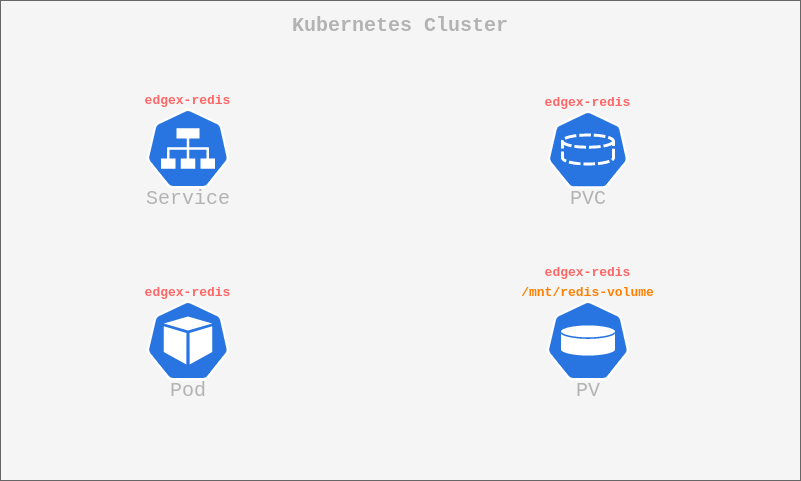

The diagram above was exported from draw.io. Its source (the exported page's mxGraphModel, read from the mxfile embedded in the PNG):
<mxGraphModel dx="1422" dy="781" grid="1" gridSize="10" guides="1" tooltips="1" connect="1" arrows="1" fold="1" page="1" pageScale="1" pageWidth="850" pageHeight="1100" math="0" shadow="0">
  <root>
    <mxCell id="6U7gn1idxueAERgj1n7W-0" />
    <mxCell id="6U7gn1idxueAERgj1n7W-1" parent="6U7gn1idxueAERgj1n7W-0" />
    <mxCell id="6U7gn1idxueAERgj1n7W-2" value="" style="rounded=0;whiteSpace=wrap;html=1;fillColor=#f5f5f5;strokeColor=#666666;fontColor=#333333;" vertex="1" parent="6U7gn1idxueAERgj1n7W-1">
      <mxGeometry x="40" y="80" width="800" height="480" as="geometry" />
    </mxCell>
    <mxCell id="6U7gn1idxueAERgj1n7W-3" value="Kubernetes Cluster" style="text;html=1;strokeColor=none;fillColor=none;align=center;verticalAlign=middle;whiteSpace=wrap;rounded=0;fontFamily=Courier New;fontStyle=1;fontSize=20;fontColor=#B3B3B3;" vertex="1" parent="6U7gn1idxueAERgj1n7W-1">
      <mxGeometry x="310" y="90" width="260" height="30" as="geometry" />
    </mxCell>
    <mxCell id="x42nJCQiBNmTRT1ojF4g-30" value="" style="group" vertex="1" connectable="0" parent="6U7gn1idxueAERgj1n7W-1">
      <mxGeometry x="150" y="360" width="155" height="120" as="geometry" />
    </mxCell>
    <mxCell id="x42nJCQiBNmTRT1ojF4g-15" value="" style="group" vertex="1" connectable="0" parent="x42nJCQiBNmTRT1ojF4g-30">
      <mxGeometry x="32.5" y="20" width="90" height="100" as="geometry" />
    </mxCell>
    <mxCell id="x42nJCQiBNmTRT1ojF4g-3" value="" style="html=1;dashed=0;whitespace=wrap;fillColor=#2875E2;strokeColor=#ffffff;points=[[0.005,0.63,0],[0.1,0.2,0],[0.9,0.2,0],[0.5,0,0],[0.995,0.63,0],[0.72,0.99,0],[0.5,1,0],[0.28,0.99,0]];shape=mxgraph.kubernetes.icon;prIcon=pod;fontFamily=Courier New;fontSize=20;fontColor=#B3B3B3;" vertex="1" parent="x42nJCQiBNmTRT1ojF4g-15">
      <mxGeometry width="90" height="80" as="geometry" />
    </mxCell>
    <mxCell id="x42nJCQiBNmTRT1ojF4g-9" value="Pod" style="text;html=1;strokeColor=none;fillColor=none;align=center;verticalAlign=middle;whiteSpace=wrap;rounded=0;fontFamily=Courier New;fontSize=20;fontColor=#B3B3B3;" vertex="1" parent="x42nJCQiBNmTRT1ojF4g-15">
      <mxGeometry x="25" y="80" width="40" height="20" as="geometry" />
    </mxCell>
    <mxCell id="x42nJCQiBNmTRT1ojF4g-28" value="&lt;font style=&quot;font-size: 13px&quot; color=&quot;#ff6666&quot;&gt;&lt;b&gt;edgex-redis&lt;/b&gt;&lt;/font&gt;" style="text;html=1;strokeColor=none;fillColor=none;align=center;verticalAlign=middle;whiteSpace=wrap;rounded=0;fontFamily=Courier New;fontSize=20;fontColor=#B3B3B3;" vertex="1" parent="x42nJCQiBNmTRT1ojF4g-30">
      <mxGeometry width="155" height="20" as="geometry" />
    </mxCell>
    <mxCell id="x42nJCQiBNmTRT1ojF4g-33" value="" style="group" vertex="1" connectable="0" parent="6U7gn1idxueAERgj1n7W-1">
      <mxGeometry x="550" y="170" width="155" height="118" as="geometry" />
    </mxCell>
    <mxCell id="x42nJCQiBNmTRT1ojF4g-21" value="" style="group" vertex="1" connectable="0" parent="x42nJCQiBNmTRT1ojF4g-33">
      <mxGeometry x="32.5" y="20" width="90" height="98" as="geometry" />
    </mxCell>
    <mxCell id="x42nJCQiBNmTRT1ojF4g-8" value="" style="html=1;dashed=0;whitespace=wrap;fillColor=#2875E2;strokeColor=#ffffff;points=[[0.005,0.63,0],[0.1,0.2,0],[0.9,0.2,0],[0.5,0,0],[0.995,0.63,0],[0.72,0.99,0],[0.5,1,0],[0.28,0.99,0]];shape=mxgraph.kubernetes.icon;prIcon=pvc;fontFamily=Courier New;fontSize=20;fontColor=#B3B3B3;" vertex="1" parent="x42nJCQiBNmTRT1ojF4g-21">
      <mxGeometry width="90" height="78" as="geometry" />
    </mxCell>
    <mxCell id="x42nJCQiBNmTRT1ojF4g-13" value="PVC" style="text;html=1;strokeColor=none;fillColor=none;align=center;verticalAlign=middle;whiteSpace=wrap;rounded=0;fontFamily=Courier New;fontSize=20;fontColor=#B3B3B3;" vertex="1" parent="x42nJCQiBNmTRT1ojF4g-21">
      <mxGeometry x="25" y="78" width="40" height="20" as="geometry" />
    </mxCell>
    <mxCell id="x42nJCQiBNmTRT1ojF4g-31" value="&lt;font style=&quot;font-size: 13px&quot; color=&quot;#ff6666&quot;&gt;&lt;b&gt;edgex-redis&lt;/b&gt;&lt;/font&gt;" style="text;html=1;strokeColor=none;fillColor=none;align=center;verticalAlign=middle;whiteSpace=wrap;rounded=0;fontFamily=Courier New;fontSize=20;fontColor=#B3B3B3;" vertex="1" parent="x42nJCQiBNmTRT1ojF4g-33">
      <mxGeometry width="155" height="20" as="geometry" />
    </mxCell>
    <mxCell id="x42nJCQiBNmTRT1ojF4g-35" value="" style="group" vertex="1" connectable="0" parent="6U7gn1idxueAERgj1n7W-1">
      <mxGeometry x="550" y="360" width="155" height="120" as="geometry" />
    </mxCell>
    <mxCell id="x42nJCQiBNmTRT1ojF4g-24" value="" style="group" vertex="1" connectable="0" parent="x42nJCQiBNmTRT1ojF4g-35">
      <mxGeometry width="155" height="120" as="geometry" />
    </mxCell>
    <mxCell id="x42nJCQiBNmTRT1ojF4g-22" value="" style="group" vertex="1" connectable="0" parent="x42nJCQiBNmTRT1ojF4g-24">
      <mxGeometry x="32.5" y="20" width="90" height="100" as="geometry" />
    </mxCell>
    <mxCell id="x42nJCQiBNmTRT1ojF4g-7" value="" style="html=1;dashed=0;whitespace=wrap;fillColor=#2875E2;strokeColor=#ffffff;points=[[0.005,0.63,0],[0.1,0.2,0],[0.9,0.2,0],[0.5,0,0],[0.995,0.63,0],[0.72,0.99,0],[0.5,1,0],[0.28,0.99,0]];shape=mxgraph.kubernetes.icon;prIcon=pv;fontFamily=Courier New;fontSize=20;fontColor=#B3B3B3;verticalAlign=middle;" vertex="1" parent="x42nJCQiBNmTRT1ojF4g-22">
      <mxGeometry width="90" height="80" as="geometry" />
    </mxCell>
    <mxCell id="x42nJCQiBNmTRT1ojF4g-14" value="PV" style="text;html=1;strokeColor=none;fillColor=none;align=center;verticalAlign=middle;whiteSpace=wrap;rounded=0;fontFamily=Courier New;fontSize=20;fontColor=#B3B3B3;" vertex="1" parent="x42nJCQiBNmTRT1ojF4g-22">
      <mxGeometry x="25" y="80" width="40" height="20" as="geometry" />
    </mxCell>
    <mxCell id="x42nJCQiBNmTRT1ojF4g-23" value="&lt;font style=&quot;font-size: 13px&quot; color=&quot;#ff8000&quot;&gt;&lt;b&gt;/mnt/redis-volume&lt;/b&gt;&lt;/font&gt;" style="text;html=1;strokeColor=none;fillColor=none;align=center;verticalAlign=middle;whiteSpace=wrap;rounded=0;fontFamily=Courier New;fontSize=20;fontColor=#B3B3B3;" vertex="1" parent="x42nJCQiBNmTRT1ojF4g-24">
      <mxGeometry width="155" height="20" as="geometry" />
    </mxCell>
    <mxCell id="x42nJCQiBNmTRT1ojF4g-34" value="&lt;font style=&quot;font-size: 13px&quot; color=&quot;#ff6666&quot;&gt;&lt;b&gt;edgex-redis&lt;/b&gt;&lt;/font&gt;" style="text;html=1;strokeColor=none;fillColor=none;align=center;verticalAlign=middle;whiteSpace=wrap;rounded=0;fontFamily=Courier New;fontSize=20;fontColor=#B3B3B3;" vertex="1" parent="x42nJCQiBNmTRT1ojF4g-24">
      <mxGeometry y="-20" width="155" height="20" as="geometry" />
    </mxCell>
    <mxCell id="x42nJCQiBNmTRT1ojF4g-42" value="" style="group" vertex="1" connectable="0" parent="6U7gn1idxueAERgj1n7W-1">
      <mxGeometry x="150" y="168" width="155" height="120" as="geometry" />
    </mxCell>
    <mxCell id="x42nJCQiBNmTRT1ojF4g-17" value="" style="group" vertex="1" connectable="0" parent="x42nJCQiBNmTRT1ojF4g-42">
      <mxGeometry x="32.5" y="20" width="90" height="100" as="geometry" />
    </mxCell>
    <mxCell id="x42nJCQiBNmTRT1ojF4g-5" value="" style="html=1;dashed=0;whitespace=wrap;fillColor=#2875E2;strokeColor=#ffffff;points=[[0.005,0.63,0],[0.1,0.2,0],[0.9,0.2,0],[0.5,0,0],[0.995,0.63,0],[0.72,0.99,0],[0.5,1,0],[0.28,0.99,0]];shape=mxgraph.kubernetes.icon;prIcon=svc;fontFamily=Courier New;fontSize=20;fontColor=#B3B3B3;" vertex="1" parent="x42nJCQiBNmTRT1ojF4g-17">
      <mxGeometry width="90" height="80" as="geometry" />
    </mxCell>
    <mxCell id="x42nJCQiBNmTRT1ojF4g-11" value="Service" style="text;html=1;strokeColor=none;fillColor=none;align=center;verticalAlign=middle;whiteSpace=wrap;rounded=0;fontFamily=Courier New;fontSize=20;fontColor=#B3B3B3;" vertex="1" parent="x42nJCQiBNmTRT1ojF4g-17">
      <mxGeometry x="25" y="80" width="40" height="20" as="geometry" />
    </mxCell>
    <mxCell id="x42nJCQiBNmTRT1ojF4g-38" value="&lt;font style=&quot;font-size: 13px&quot; color=&quot;#ff6666&quot;&gt;&lt;b&gt;edgex-redis&lt;/b&gt;&lt;/font&gt;" style="text;html=1;strokeColor=none;fillColor=none;align=center;verticalAlign=middle;whiteSpace=wrap;rounded=0;fontFamily=Courier New;fontSize=20;fontColor=#B3B3B3;" vertex="1" parent="x42nJCQiBNmTRT1ojF4g-42">
      <mxGeometry width="155" height="20" as="geometry" />
    </mxCell>
  </root>
</mxGraphModel>